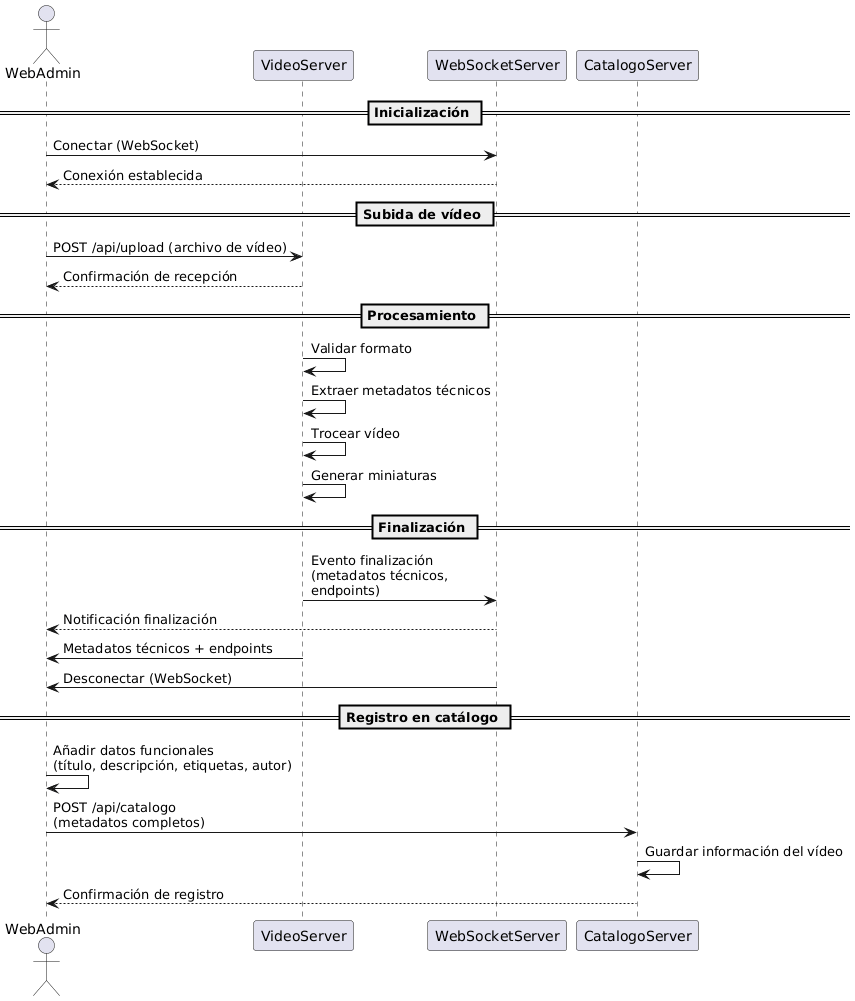

The diagram above was rendered by PlantUML. Its source (embedded in the PNG):
@startuml
actor WebAdmin
participant VideoServer
participant WebSocketServer
participant CatalogoServer

== Inicialización ==
WebAdmin -> WebSocketServer : Conectar (WebSocket)
WebSocketServer --> WebAdmin : Conexión establecida

== Subida de vídeo ==
WebAdmin -> VideoServer : POST /api/upload (archivo de vídeo)
VideoServer --> WebAdmin : Confirmación de recepción

== Procesamiento ==
VideoServer -> VideoServer : Validar formato

VideoServer -> VideoServer : Extraer metadatos técnicos

VideoServer -> VideoServer : Trocear vídeo

VideoServer -> VideoServer : Generar miniaturas

== Finalización ==
VideoServer -> WebSocketServer : Evento finalización\n(metadatos técnicos,\nendpoints)
WebSocketServer --> WebAdmin : Notificación finalización
WebAdmin <- VideoServer : Metadatos técnicos + endpoints
WebAdmin <- WebSocketServer : Desconectar (WebSocket)

== Registro en catálogo ==
WebAdmin -> WebAdmin : Añadir datos funcionales\n(título, descripción, etiquetas, autor)
WebAdmin -> CatalogoServer : POST /api/catalogo\n(metadatos completos)
CatalogoServer -> CatalogoServer : Guardar información del vídeo
CatalogoServer --> WebAdmin : Confirmación de registro
@enduml